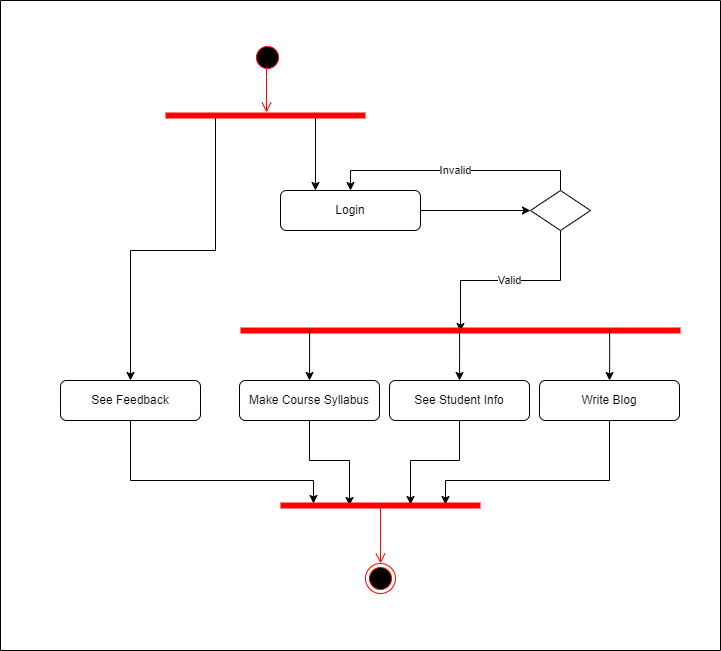

The diagram above was exported from draw.io. Its source (the exported page's mxGraphModel, read from the mxfile embedded in the PNG):
<mxGraphModel dx="864" dy="516" grid="1" gridSize="10" guides="1" tooltips="1" connect="1" arrows="1" fold="1" page="1" pageScale="1" pageWidth="827" pageHeight="1169" background="#ffffff" math="0" shadow="0">
  <root>
    <mxCell id="0" />
    <mxCell id="1" parent="0" />
    <mxCell id="Ahy3dsSLfZJxmsY-VOIX-1" value="" style="ellipse;html=1;shape=startState;fillColor=#000000;strokeColor=#ff0000;" vertex="1" parent="1">
      <mxGeometry x="292" y="92" width="30" height="30" as="geometry" />
    </mxCell>
    <mxCell id="Ahy3dsSLfZJxmsY-VOIX-2" value="" style="html=1;verticalAlign=bottom;endArrow=open;endSize=8;strokeColor=#ff0000;rounded=0;entryX=0.505;entryY=0.2;entryDx=0;entryDy=0;entryPerimeter=0;exitX=0.467;exitY=0.8;exitDx=0;exitDy=0;exitPerimeter=0;" edge="1" source="Ahy3dsSLfZJxmsY-VOIX-1" parent="1" target="Ahy3dsSLfZJxmsY-VOIX-3">
      <mxGeometry relative="1" as="geometry">
        <mxPoint x="306" y="164" as="targetPoint" />
        <mxPoint x="305.21426385161044" y="108.99846961273579" as="sourcePoint" />
      </mxGeometry>
    </mxCell>
    <mxCell id="Ahy3dsSLfZJxmsY-VOIX-9" style="edgeStyle=orthogonalEdgeStyle;rounded=0;orthogonalLoop=1;jettySize=auto;html=1;exitX=0.75;exitY=0.5;exitDx=0;exitDy=0;exitPerimeter=0;entryX=0.25;entryY=0;entryDx=0;entryDy=0;" edge="1" parent="1" source="Ahy3dsSLfZJxmsY-VOIX-3" target="Ahy3dsSLfZJxmsY-VOIX-5">
      <mxGeometry relative="1" as="geometry" />
    </mxCell>
    <mxCell id="Ahy3dsSLfZJxmsY-VOIX-23" style="edgeStyle=orthogonalEdgeStyle;rounded=0;orthogonalLoop=1;jettySize=auto;html=1;exitX=0.25;exitY=0.5;exitDx=0;exitDy=0;exitPerimeter=0;entryX=0.5;entryY=0;entryDx=0;entryDy=0;" edge="1" parent="1" source="Ahy3dsSLfZJxmsY-VOIX-3" target="Ahy3dsSLfZJxmsY-VOIX-13">
      <mxGeometry relative="1" as="geometry" />
    </mxCell>
    <mxCell id="Ahy3dsSLfZJxmsY-VOIX-3" value="" style="shape=line;html=1;strokeWidth=6;strokeColor=#ff0000;" vertex="1" parent="1">
      <mxGeometry x="205" y="160" width="200" height="10" as="geometry" />
    </mxCell>
    <mxCell id="Ahy3dsSLfZJxmsY-VOIX-7" style="edgeStyle=orthogonalEdgeStyle;rounded=0;orthogonalLoop=1;jettySize=auto;html=1;entryX=0;entryY=0.5;entryDx=0;entryDy=0;" edge="1" parent="1" source="Ahy3dsSLfZJxmsY-VOIX-5" target="Ahy3dsSLfZJxmsY-VOIX-6">
      <mxGeometry relative="1" as="geometry" />
    </mxCell>
    <mxCell id="Ahy3dsSLfZJxmsY-VOIX-5" value="Login" style="rounded=1;whiteSpace=wrap;html=1;" vertex="1" parent="1">
      <mxGeometry x="320" y="240" width="140" height="40" as="geometry" />
    </mxCell>
    <mxCell id="Ahy3dsSLfZJxmsY-VOIX-8" value="Invalid" style="edgeStyle=orthogonalEdgeStyle;rounded=0;orthogonalLoop=1;jettySize=auto;html=1;exitX=0.5;exitY=0;exitDx=0;exitDy=0;entryX=0.5;entryY=0;entryDx=0;entryDy=0;" edge="1" parent="1" source="Ahy3dsSLfZJxmsY-VOIX-6" target="Ahy3dsSLfZJxmsY-VOIX-5">
      <mxGeometry relative="1" as="geometry" />
    </mxCell>
    <mxCell id="Ahy3dsSLfZJxmsY-VOIX-12" value="Valid" style="edgeStyle=orthogonalEdgeStyle;rounded=0;orthogonalLoop=1;jettySize=auto;html=1;exitX=0.5;exitY=1;exitDx=0;exitDy=0;entryX=0.5;entryY=0.6;entryDx=0;entryDy=0;entryPerimeter=0;" edge="1" parent="1" source="Ahy3dsSLfZJxmsY-VOIX-6" target="Ahy3dsSLfZJxmsY-VOIX-10">
      <mxGeometry relative="1" as="geometry">
        <mxPoint x="606" y="280" as="sourcePoint" />
        <mxPoint x="499.4000000000001" y="385" as="targetPoint" />
        <Array as="points">
          <mxPoint x="600" y="330" />
          <mxPoint x="500" y="330" />
        </Array>
      </mxGeometry>
    </mxCell>
    <mxCell id="Ahy3dsSLfZJxmsY-VOIX-6" value="" style="rhombus;whiteSpace=wrap;html=1;" vertex="1" parent="1">
      <mxGeometry x="570" y="240" width="60" height="40" as="geometry" />
    </mxCell>
    <mxCell id="Ahy3dsSLfZJxmsY-VOIX-10" value="" style="shape=line;html=1;strokeWidth=6;strokeColor=#ff0000;" vertex="1" parent="1">
      <mxGeometry x="280" y="375" width="440" height="10" as="geometry" />
    </mxCell>
    <mxCell id="Ahy3dsSLfZJxmsY-VOIX-27" style="edgeStyle=orthogonalEdgeStyle;rounded=0;orthogonalLoop=1;jettySize=auto;html=1;exitX=0.5;exitY=1;exitDx=0;exitDy=0;entryX=0.165;entryY=0.3;entryDx=0;entryDy=0;entryPerimeter=0;" edge="1" parent="1" source="Ahy3dsSLfZJxmsY-VOIX-13" target="Ahy3dsSLfZJxmsY-VOIX-24">
      <mxGeometry relative="1" as="geometry">
        <Array as="points">
          <mxPoint x="170" y="530" />
          <mxPoint x="353" y="530" />
        </Array>
      </mxGeometry>
    </mxCell>
    <mxCell id="Ahy3dsSLfZJxmsY-VOIX-13" value="See Feedback" style="rounded=1;whiteSpace=wrap;html=1;" vertex="1" parent="1">
      <mxGeometry x="100" y="430" width="140" height="40" as="geometry" />
    </mxCell>
    <mxCell id="Ahy3dsSLfZJxmsY-VOIX-17" style="edgeStyle=orthogonalEdgeStyle;rounded=0;orthogonalLoop=1;jettySize=auto;html=1;exitX=0.157;exitY=0.3;exitDx=0;exitDy=0;entryX=0.5;entryY=0;entryDx=0;entryDy=0;exitPerimeter=0;" edge="1" parent="1" source="Ahy3dsSLfZJxmsY-VOIX-10" target="Ahy3dsSLfZJxmsY-VOIX-14">
      <mxGeometry relative="1" as="geometry" />
    </mxCell>
    <mxCell id="Ahy3dsSLfZJxmsY-VOIX-28" style="edgeStyle=orthogonalEdgeStyle;rounded=0;orthogonalLoop=1;jettySize=auto;html=1;exitX=0.5;exitY=1;exitDx=0;exitDy=0;entryX=0.345;entryY=0.5;entryDx=0;entryDy=0;entryPerimeter=0;" edge="1" parent="1" source="Ahy3dsSLfZJxmsY-VOIX-14" target="Ahy3dsSLfZJxmsY-VOIX-24">
      <mxGeometry relative="1" as="geometry" />
    </mxCell>
    <mxCell id="Ahy3dsSLfZJxmsY-VOIX-14" value="Make Course Syllabus" style="rounded=1;whiteSpace=wrap;html=1;" vertex="1" parent="1">
      <mxGeometry x="279" y="430" width="140" height="40" as="geometry" />
    </mxCell>
    <mxCell id="Ahy3dsSLfZJxmsY-VOIX-18" style="edgeStyle=orthogonalEdgeStyle;rounded=0;orthogonalLoop=1;jettySize=auto;html=1;exitX=0.498;exitY=0.4;exitDx=0;exitDy=0;exitPerimeter=0;" edge="1" parent="1" source="Ahy3dsSLfZJxmsY-VOIX-10" target="Ahy3dsSLfZJxmsY-VOIX-15">
      <mxGeometry relative="1" as="geometry" />
    </mxCell>
    <mxCell id="Ahy3dsSLfZJxmsY-VOIX-29" style="edgeStyle=orthogonalEdgeStyle;rounded=0;orthogonalLoop=1;jettySize=auto;html=1;exitX=0.5;exitY=1;exitDx=0;exitDy=0;entryX=0.65;entryY=0.4;entryDx=0;entryDy=0;entryPerimeter=0;" edge="1" parent="1" source="Ahy3dsSLfZJxmsY-VOIX-15" target="Ahy3dsSLfZJxmsY-VOIX-24">
      <mxGeometry relative="1" as="geometry" />
    </mxCell>
    <mxCell id="Ahy3dsSLfZJxmsY-VOIX-15" value="See Student Info" style="rounded=1;whiteSpace=wrap;html=1;" vertex="1" parent="1">
      <mxGeometry x="429" y="430" width="140" height="40" as="geometry" />
    </mxCell>
    <mxCell id="Ahy3dsSLfZJxmsY-VOIX-19" style="edgeStyle=orthogonalEdgeStyle;rounded=0;orthogonalLoop=1;jettySize=auto;html=1;exitX=0.839;exitY=0.4;exitDx=0;exitDy=0;exitPerimeter=0;" edge="1" parent="1" source="Ahy3dsSLfZJxmsY-VOIX-10" target="Ahy3dsSLfZJxmsY-VOIX-16">
      <mxGeometry relative="1" as="geometry" />
    </mxCell>
    <mxCell id="Ahy3dsSLfZJxmsY-VOIX-30" style="edgeStyle=orthogonalEdgeStyle;rounded=0;orthogonalLoop=1;jettySize=auto;html=1;exitX=0.5;exitY=1;exitDx=0;exitDy=0;entryX=0.825;entryY=0.4;entryDx=0;entryDy=0;entryPerimeter=0;" edge="1" parent="1" source="Ahy3dsSLfZJxmsY-VOIX-16" target="Ahy3dsSLfZJxmsY-VOIX-24">
      <mxGeometry relative="1" as="geometry">
        <Array as="points">
          <mxPoint x="649" y="530" />
          <mxPoint x="485" y="530" />
        </Array>
      </mxGeometry>
    </mxCell>
    <mxCell id="Ahy3dsSLfZJxmsY-VOIX-16" value="Write Blog" style="rounded=1;whiteSpace=wrap;html=1;" vertex="1" parent="1">
      <mxGeometry x="579" y="430" width="140" height="40" as="geometry" />
    </mxCell>
    <mxCell id="Ahy3dsSLfZJxmsY-VOIX-24" value="" style="shape=line;html=1;strokeWidth=6;strokeColor=#ff0000;" vertex="1" parent="1">
      <mxGeometry x="320" y="550" width="200" height="10" as="geometry" />
    </mxCell>
    <mxCell id="Ahy3dsSLfZJxmsY-VOIX-25" value="" style="edgeStyle=orthogonalEdgeStyle;html=1;verticalAlign=bottom;endArrow=open;endSize=8;strokeColor=#ff0000;rounded=0;entryX=0.5;entryY=0;entryDx=0;entryDy=0;exitX=0.5;exitY=0.4;exitDx=0;exitDy=0;exitPerimeter=0;" edge="1" source="Ahy3dsSLfZJxmsY-VOIX-24" parent="1" target="Ahy3dsSLfZJxmsY-VOIX-26">
      <mxGeometry relative="1" as="geometry">
        <mxPoint x="420" y="629.99" as="targetPoint" />
        <mxPoint x="420" y="560" as="sourcePoint" />
      </mxGeometry>
    </mxCell>
    <mxCell id="Ahy3dsSLfZJxmsY-VOIX-26" value="" style="ellipse;html=1;shape=endState;fillColor=#000000;strokeColor=#ff0000;" vertex="1" parent="1">
      <mxGeometry x="405" y="613" width="30" height="30" as="geometry" />
    </mxCell>
    <mxCell id="Ahy3dsSLfZJxmsY-VOIX-31" value="" style="swimlane;startSize=0;" vertex="1" parent="1">
      <mxGeometry x="40" y="50" width="720" height="650" as="geometry" />
    </mxCell>
  </root>
</mxGraphModel>